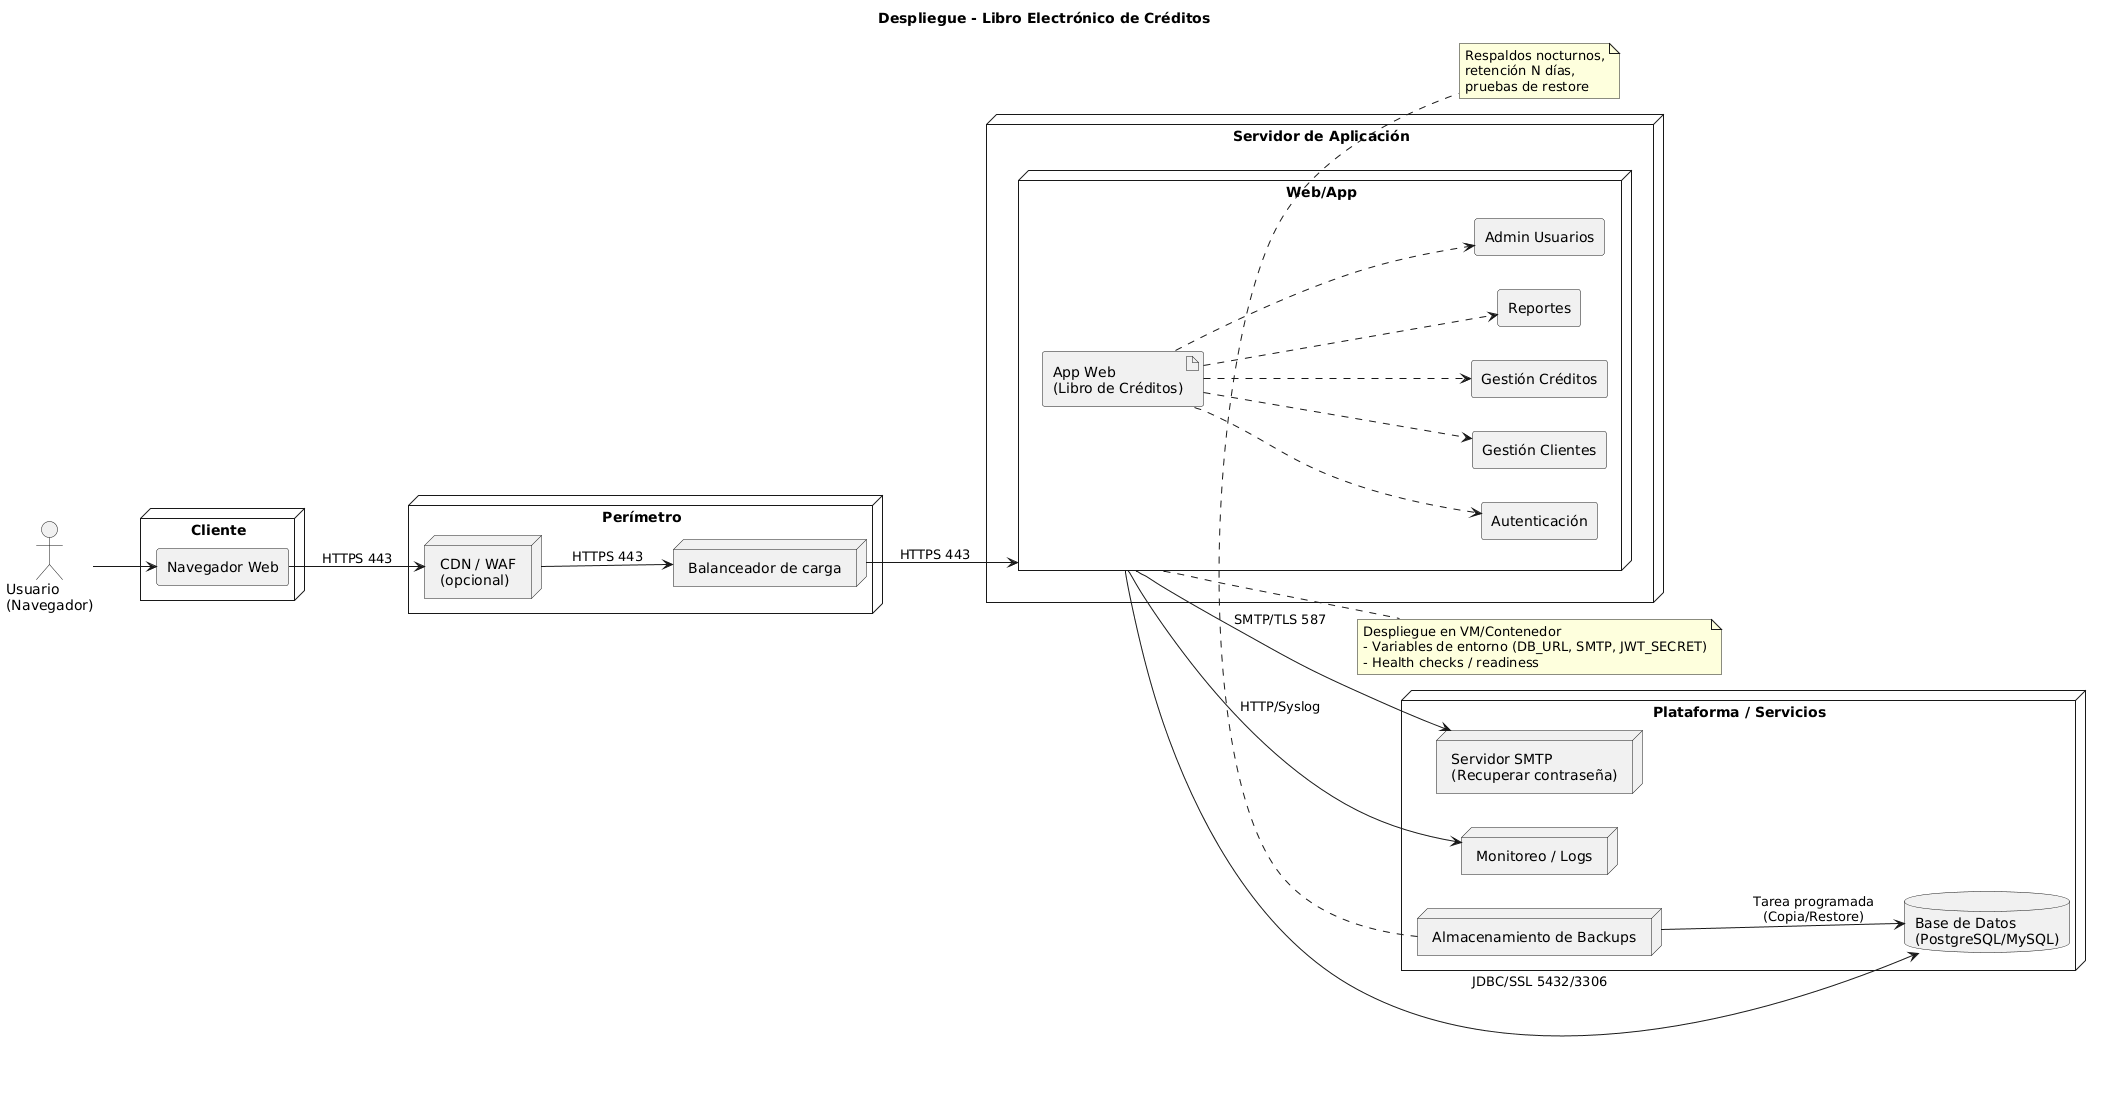

The diagram above was rendered by PlantUML. Its source (embedded in the PNG):
@startuml
title Despliegue - Libro Electrónico de Créditos

left to right direction
skinparam componentStyle rectangle
skinparam shadowing false

actor "Usuario\n(Navegador)" as Usuario

node "Cliente" as Client {
  [Navegador Web]
}

node "Perímetro" as Edge {
  node "CDN / WAF\n(opcional)" as CDN
  node "Balanceador de carga" as LB
}

node "Servidor de Aplicación" as AppServer {
  node "Web/App" as Web {
    artifact "App Web\n(Libro de Créditos)" as AppArtifact
    component "Autenticación" as CAuth
    component "Gestión Clientes" as CClientes
    component "Gestión Créditos" as CCreditos
    component "Reportes" as CReportes
    component "Admin Usuarios" as CAdmin
  }
}

node "Plataforma / Servicios" as Platform {
  database "Base de Datos\n(PostgreSQL/MySQL)" as BDD
  node "Servidor SMTP\n(Recuperar contraseña)" as SMTP
  node "Almacenamiento de Backups" as Backup
  node "Monitoreo / Logs" as Monitor
}

' Conexiones de red y protocolos
Usuario --> [Navegador Web]
[Navegador Web] --> CDN : HTTPS 443
CDN --> LB : HTTPS 443
LB --> Web : HTTPS 443
Web --> BDD : JDBC/SSL 5432/3306
Web --> SMTP : SMTP/TLS 587
Web --> Monitor : HTTP/Syslog
Backup --> BDD : Tarea programada\n(Copia/Restore)

' Dependencias internas
AppArtifact ..> CAuth
AppArtifact ..> CClientes
AppArtifact ..> CCreditos
AppArtifact ..> CReportes
AppArtifact ..> CAdmin

' Notas
note right of Web
  Despliegue en VM/Contenedor
  - Variables de entorno (DB_URL, SMTP, JWT_SECRET)
  - Health checks / readiness
end note

note bottom of Backup
  Respaldos nocturnos,
  retención N días,
  pruebas de restore
end note
@enduml